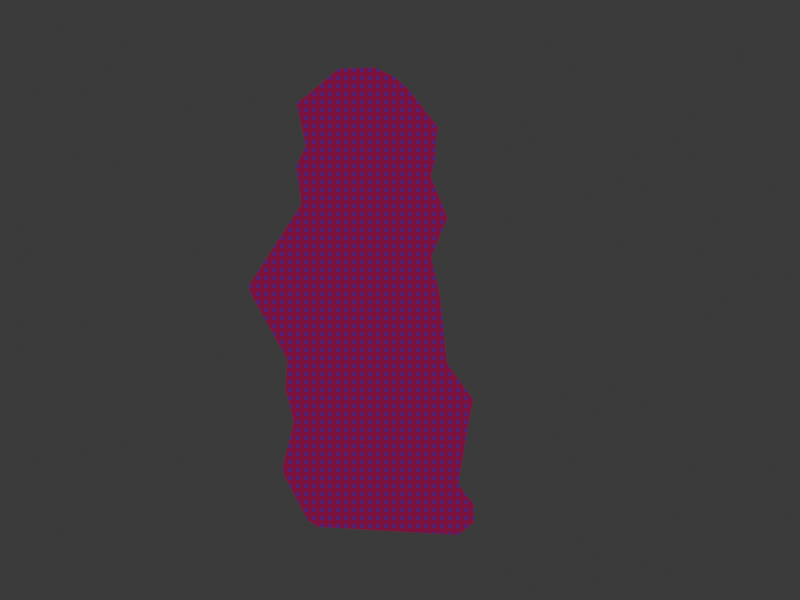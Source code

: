 # Source: ne_me_relinque.blend  (saved by Blender 5.1.30; exported with 4.5.12 LTS)
import bpy
from mathutils import Matrix  # noqa: F401  (used for matrix-valued properties, if any)

bpy.ops.wm.read_factory_settings(use_empty=True)
scene = bpy.context.scene
scene.name = 'Scene'

# ---- collections
col_collection = bpy.data.collections.new('Collection'); scene.collection.children.link(col_collection)

# ---- images (referenced by path relative to the original .blend; pixels are not part of the script)
import os
ASSET_DIR = os.environ.get("B2B_ASSET_DIR", "")  # directory of the original .blend (textures are referenced by path, not embedded)
HERE = os.path.dirname(os.path.abspath(__file__))  # packed textures are extracted next to this script under _unpacked/

def load_image(name, relpath, width, height, colorspace="sRGB"):
    """Load a texture the original file referenced (path relative to the .blend, or extracted next to this script)."""
    p = next((c for c in (os.path.join(HERE, relpath), os.path.join(ASSET_DIR, relpath)) if relpath and os.path.exists(c)), "")
    if p:
        img = bpy.data.images.load(p, check_existing=True)
        img.name = name
    else:  # same state as the original file: an image datablock whose file is absent (Cycles renders it pink)
        img = bpy.data.images.new(name, width, height)
        img.source = "FILE"
        img.filepath = "//" + (relpath or name)
    img.colorspace_settings.name = colorspace
    return img
img_bayer_matrix = load_image('Bayer Matrix', '_unpacked/Bayer_Matrix.55527342.png', 2, 2, 'sRGB')

# ---- materials (node trees are filled in below, after node groups)
mat_pixelart_simple = bpy.data.materials.new('PixelArt_Simple')
mat_material = bpy.data.materials.new('Material')
mat_material.alpha_threshold = 0.0
mat_material.use_backface_culling_lightprobe_volume = False
mat_material.roughness = 0.5
mat_material.line_color = (0.0, 0.0, 0.0, 1.0)

# ---- material node trees
mat_pixelart_simple.use_nodes = True; mat_pixelart_simple.node_tree.nodes.clear()
_N = mat_pixelart_simple.node_tree.nodes; _L = mat_pixelart_simple.node_tree.links
n0 = _N.new('ShaderNodeOutputMaterial'); n0.name = 'Material Output'; n0.location = (200, 100)
n1 = _N.new('ShaderNodeEmission'); n1.name = 'Emission'; n1.location = (100, 300)
n2 = _N.new('ShaderNodeValToRGB'); n2.name = 'Color Ramp'; n2.location = (-250, 300)
n2.color_ramp.interpolation = 'CONSTANT'
while len(n2.color_ramp.elements) > 1: n2.color_ramp.elements.remove(n2.color_ramp.elements[-1])
n2.color_ramp.elements[0].position = 0.0; n2.color_ramp.elements[0].color = (0.0, 0.0, 0.0, 1.0)
_e = n2.color_ramp.elements.new(0.075); _e.color = (0.03233, 0.003716, 0.03033, 1.0)
_e = n2.color_ramp.elements.new(0.225); _e.color = (0.08893, 0.005767, 0.1751, 1.0)
_e = n2.color_ramp.elements.new(0.45); _e.color = (0.2107, 0.006463, 0.05114, 1.0)
_e = n2.color_ramp.elements.new(0.8); _e.color = (0.9559, 0.9122, 0.8782, 1.0)
n3 = _N.new('ShaderNodeMix'); n3.name = 'Mix'; n3.location = (-500, 138)
n3.data_type = 'RGBA'
n3.blend_type = 'SOFT_LIGHT'
n3.inputs[0].default_value = 0.2
n4 = _N.new('ShaderNodeShaderToRGB'); n4.name = 'Shader to RGB'; n4.location = (-750, 250)
n5 = _N.new('ShaderNodeBsdfPrincipled'); n5.name = 'Principled BSDF'; n5.location = (-1100, 500)
n6 = _N.new('ShaderNodeTexImage'); n6.name = 'Image Texture'; n6.location = (-850, -250)
n6.image = img_bayer_matrix
n6.interpolation = 'Closest'
n7 = _N.new('ShaderNodeVectorMath'); n7.name = 'Vector Math'; n7.location = (-1050, -450)
n7.operation = 'MULTIPLY'
n8 = _N.new('ShaderNodeTexCoord'); n8.name = 'Texture Coordinate'; n8.location = (-1250, -300)
n9 = _N.new('ShaderNodeCombineXYZ'); n9.name = 'Combine XYZ'; n9.location = (-1250, -600)
n10 = _N.new('ShaderNodeValue'); n10.name = 'Value'; n10.location = (-1450, -600)
n10.label = 'ResolutionX / 2'
n10.outputs[0].default_value = 100.0
n11 = _N.new('ShaderNodeValue'); n11.name = 'Value.001'; n11.location = (-1450, -700)
n11.label = 'ResolutionY / 2'
n11.outputs[0].default_value = 75.0
_L.new(n1.outputs[0], n0.inputs[0])
_L.new(n2.outputs[0], n1.inputs[0])
_L.new(n3.outputs[2], n2.inputs[0])
_L.new(n4.outputs[0], n3.inputs[6])
_L.new(n5.outputs[0], n4.inputs[0])
_L.new(n6.outputs[0], n3.inputs[7])
_L.new(n7.outputs[0], n6.inputs[0])
_L.new(n8.outputs[5], n7.inputs[0])
_L.new(n9.outputs[0], n7.inputs[1])
_L.new(n10.outputs[0], n9.inputs[0])
_L.new(n11.outputs[0], n9.inputs[1])
n0.is_active_output = True
mat_material.use_nodes = True; mat_material.node_tree.nodes.clear()
_N = mat_material.node_tree.nodes; _L = mat_material.node_tree.links
n0 = _N.new('ShaderNodeOutputMaterial'); n0.name = 'Material Output'; n0.location = (-1756, 1112)
n1 = _N.new('ShaderNodeEmission'); n1.name = 'Emission'; n1.location = (-2019, 1131)
n2 = _N.new('ShaderNodeValToRGB'); n2.name = 'Color Ramp'; n2.location = (-2369, 1131)
n2.color_ramp.interpolation = 'CONSTANT'
while len(n2.color_ramp.elements) > 1: n2.color_ramp.elements.remove(n2.color_ramp.elements[-1])
n2.color_ramp.elements[0].position = 0.0; n2.color_ramp.elements[0].color = (0.1912, 0.03311, 0.06301, 1.0)
_e = n2.color_ramp.elements.new(0.075); _e.color = (0.3372, 0.06301, 0.04519, 1.0)
_e = n2.color_ramp.elements.new(0.225); _e.color = (0.6038, 0.1384, 0.04971, 1.0)
_e = n2.color_ramp.elements.new(0.45); _e.color = (0.7835, 0.2747, 0.07819, 1.0)
_e = n2.color_ramp.elements.new(0.8); _e.color = (0.956, 0.4735, 0.09084, 1.0)
n3 = _N.new('ShaderNodeMix'); n3.name = 'Mix'; n3.location = (-2619, 969)
n3.data_type = 'RGBA'
n3.blend_type = 'SOFT_LIGHT'
n3.inputs[0].default_value = 0.2
n4 = _N.new('ShaderNodeShaderToRGB'); n4.name = 'Shader to RGB'; n4.location = (-2869, 1081)
n5 = _N.new('ShaderNodeBsdfPrincipled'); n5.name = 'Principled BSDF.001'; n5.location = (-3219, 1331)
n6 = _N.new('ShaderNodeTexImage'); n6.name = 'Image Texture'; n6.location = (-2969, 581)
n6.image = img_bayer_matrix
n6.interpolation = 'Closest'
n7 = _N.new('ShaderNodeVectorMath'); n7.name = 'Vector Math'; n7.location = (-3169, 381)
n7.operation = 'MULTIPLY'
n8 = _N.new('ShaderNodeTexCoord'); n8.name = 'Texture Coordinate'; n8.location = (-3369, 531)
n9 = _N.new('ShaderNodeCombineXYZ'); n9.name = 'Combine XYZ'; n9.location = (-3369, 231)
n10 = _N.new('ShaderNodeValue'); n10.name = 'Value'; n10.location = (-3569, 231)
n10.label = 'ResolutionX / 2'
n10.outputs[0].default_value = 100.0
n11 = _N.new('ShaderNodeValue'); n11.name = 'Value.001'; n11.location = (-3569, 131)
n11.label = 'ResolutionY / 2'
n11.outputs[0].default_value = 75.0
_L.new(n2.outputs[0], n1.inputs[0])
_L.new(n3.outputs[2], n2.inputs[0])
_L.new(n4.outputs[0], n3.inputs[6])
_L.new(n5.outputs[0], n4.inputs[0])
_L.new(n6.outputs[0], n3.inputs[7])
_L.new(n7.outputs[0], n6.inputs[0])
_L.new(n8.outputs[5], n7.inputs[0])
_L.new(n9.outputs[0], n7.inputs[1])
_L.new(n10.outputs[0], n9.inputs[0])
_L.new(n11.outputs[0], n9.inputs[1])
_L.new(n1.outputs[0], n0.inputs[0])
n0.is_active_output = True

# ---- world
world_world = bpy.data.worlds.new('World'); scene.world = world_world
world_world.use_nodes = True; world_world.node_tree.nodes.clear()
_N = world_world.node_tree.nodes; _L = world_world.node_tree.links
n0 = _N.new('ShaderNodeOutputWorld'); n0.name = 'World Output'; n0.location = (200, 100)
n1 = _N.new('ShaderNodeBackground'); n1.name = 'Background'; n1.location = (-200, 100)
n1.inputs[0].default_value = (0.05088, 0.05088, 0.05088, 1.0)
_L.new(n1.outputs[0], n0.inputs[0])
n0.is_active_output = True
world_world.color = (0.05088, 0.05088, 0.05088)
world_world.sun_shadow_jitter_overblur = 0.0

# ---- cameras
cam_camera_001 = bpy.data.cameras.new('Camera.001')

# ---- lights
light_spot = bpy.data.lights.new('Spot', 'SPOT')
light_spot.energy = 1000.0

# ---- meshes
me_plane = bpy.data.meshes.new('Plane')
me_plane.from_pydata([(-1.775, 4.007e-08, 0.225), (-1.783, 0.07156, -5.645e-08), (1.789, 0.07746, -5.75e-08), (2.07, 0.2137, 0.225), (2.058, 0.6781, 0.225), (1.531, 1.237, -2.641e-07), (1.823, 2.447, 0.225), (1.923, 3.111, -5.976e-07), (2.052, 3.294, 0.225), (1.259, 4.217, -7.947e-07), (1.21, 5.868, 0.225), (0.3009, 6.873, 0.02954), (0.98, 6.869, 0.225), (1.222, 7.673, -1.347e-06), (1.4, 7.856, 0.225), (0.776, 9.075, -1.596e-06), (1.079, 9.29, 0.225), (1.042, 9.931, -1.749e-06), (1.158, 10.15, 0.225), (0.3522, 10.88, -1.917e-06), (0.03335, 11.47, 0.225), (-1.256, 11.42, -2.036e-06), (-2.764, 1.065, 0.225), (-2.632, 1.248, -2.66e-07), (-2.487, 2.263, 0.225), (-2.145, 2.47, -4.835e-07), (-2.698, 3.088, 0.225), (-2.534, 3.281, -6.28e-07), (-2.611, 3.859, 0.225), (-2.277, 4.083, -7.707e-07), (-3.75, 5.805, 0.225), (-3.602, 5.983, -1.109e-06), (-2.971, 7.023, 0.225), (-2.248, 8.649, 0.225), (-1.926, 8.395, -1.539e-06), (-2.339, 9.571, 0.225), (-2.245, 9.352, -1.709e-06), (-2.103, 10.08, 0.225), (-1.742, 9.816, -1.792e-06), (-2.317, 11.12, 0.225), (-2.226, 10.92, -1.977e-06), (-1.783, 0.07156, 1.0), (-2.131, 0.1828, 0.775), (1.775, 1.38e-07, 0.775), (2.087, 0.2626, 0.775), (1.915, 0.4593, 1.0), (1.777, 1.247, 0.775), (1.531, 1.237, 1.0), (1.576, 2.449, 1.0), (2.062, 2.902, 0.775), (1.923, 3.111, 1.0), (1.493, 4.226, 0.775), (0.9721, 5.874, 1.0), (0.949, 6.472, 0.775), (0.612, 6.708, 1.0), (1.348, 7.451, 0.775), (1.08, 8.861, 0.775), (0.776, 9.075, 1.0), (1.224, 9.757, 0.775), (0.5204, 11.03, 0.775), (0.3522, 10.88, 1.0), (-0.3583, 11.62, 0.775), (-0.2222, 11.4, 1.0), (-1.309, 11.64, 0.775), (-1.256, 11.42, 1.0), (-2.632, 1.248, 1.0), (-2.811, 1.457, 0.775), (-2.145, 2.47, 1.0), (-2.5, 2.674, 0.775), (-2.534, 3.281, 1.0), (-2.725, 3.505, 0.775), (-2.277, 4.083, 1.0), (-2.671, 4.257, 0.775), (-3.602, 5.983, 1.0), (-3.73, 6.158, 0.775), (-2.71, 7.0, 1.0), (-2.287, 8.239, 0.775), (-1.926, 8.395, 1.0), (-2.433, 9.205, 0.775), (-2.178, 9.72, 0.775), (-1.742, 9.816, 1.0), (-2.426, 10.81, 0.775)], [], [(1, 0, 42, 22), (2, 3, 43, 0), (52, 73, 71), (7, 8, 49, 6), (11, 12, 53, 10), (13, 14, 55, 12), (15, 16, 56, 14), (17, 18, 58, 16), (23, 22, 66, 24), (25, 24, 68, 26), (27, 26, 70, 28), (29, 28, 72, 30), (31, 30, 74, 32), (76, 33, 34, 32), (78, 35, 36, 33), (79, 37, 38, 35), (81, 39, 40, 37), (43, 41, 42, 0), (46, 45, 44, 4), (51, 50, 49, 8), (55, 54, 53, 12), (58, 57, 56, 16), (61, 62, 59, 20), (42, 65, 66, 22), (66, 67, 68, 24), (68, 69, 70, 26), (70, 71, 72, 28), (72, 73, 74, 30), (78, 33, 76, 77), (81, 37, 79, 80), (2, 1, 5), (71, 50, 51, 52), (5, 4, 3, 2), (5, 23, 25), (13, 15, 14), (51, 8, 9, 10), (9, 29, 31), (66, 65, 67), (15, 17, 16), (17, 19, 18), (59, 18, 19, 20), (61, 20, 21), (21, 40, 39), (7, 6, 5, 25), (29, 27, 28), (31, 29, 30), (11, 31, 32, 34), (80, 64, 81), (38, 36, 35), (40, 38, 37), (41, 43, 44, 45), (61, 21, 39, 63), (49, 48, 46, 6), (74, 73, 75), (53, 54, 52), (42, 41, 65), (61, 63, 64, 62), (74, 75, 76, 32), (77, 80, 78), (3, 44, 43), (47, 46, 48), (4, 44, 3), (11, 10, 9, 31), (14, 56, 55), (60, 59, 62), (18, 59, 58), (19, 21, 20), (68, 67, 69), (70, 69, 71), (72, 71, 73), (77, 76, 75), (36, 34, 33), (45, 47, 41), (49, 50, 48), (23, 5, 1), (69, 50, 71), (46, 4, 5, 6), (25, 27, 7), (53, 52, 51, 10), (54, 55, 56, 57), (7, 9, 8), (7, 27, 29, 9), (57, 58, 59, 60), (11, 13, 12), (38, 15, 11, 34), (13, 11, 15), (17, 15, 19), (21, 19, 15, 38), (25, 23, 24), (27, 25, 26), (40, 21, 38), (35, 78, 80, 79), (36, 38, 34), (39, 81, 64, 63), (65, 41, 47), (47, 48, 67, 65), (48, 50, 69, 67), (52, 54, 75, 73), (77, 75, 54), (80, 77, 54, 57), (64, 80, 57, 60), (62, 64, 60), (46, 47, 45), (23, 1, 22), (1, 2, 0)])
_uv = me_plane.uv_layers.new(name='UVMap')
_uv.uv.foreach_set('vector', [0.0, 0.0, 0.0, 0.0, 0.0, 0.0, 0.0, 0.0, 0.0, 0.0, 0.0, 0.0, 0.0, 0.0, 0.0, 0.0, 0.0, 0.0, 0.0, 0.0, 0.0, 0.0, 0.0, 0.0, 0.0, 0.0, 0.0, 0.0, 0.0, 0.0, 0.0, 0.0, 0.0, 0.0, 0.0, 0.0, 0.0, 0.0, 0.0, 0.0, 0.0, 0.0, 0.0, 0.0, 0.0, 0.0, 0.0, 0.0, 0.0, 0.0, 0.0, 0.0, 0.0, 0.0, 0.0, 0.0, 0.0, 0.0, 0.0, 0.0, 0.0, 0.0, 0.0, 0.0, 0.0, 0.0, 0.0, 0.0, 0.0, 0.0, 0.0, 0.0, 0.0, 0.0, 0.0, 0.0, 0.0, 0.0, 0.0, 0.0, 0.0, 0.0, 0.0, 0.0, 0.0, 0.0, 0.0, 0.0, 0.0, 0.0, 0.0, 0.0, 0.0, 0.0, 0.0, 0.0, 0.0, 0.0, 0.0, 0.0, 0.0, 0.0, 0.0, 0.0, 0.0, 0.0, 0.0, 0.0, 0.0, 0.0, 0.0, 0.0, 0.0, 0.0, 0.0, 0.0, 0.0, 0.0, 0.0, 0.0, 0.0, 0.0, 0.0, 0.0, 0.0, 0.0, 0.0, 0.0, 0.0, 0.0, 0.0, 0.0, 0.0, 0.0, 0.0, 0.0, 0.0, 0.0, 0.0, 0.0, 0.0, 0.0, 0.0, 0.0, 0.0, 0.0, 0.0, 0.0, 0.0, 0.0, 0.0, 0.0, 0.0, 0.0, 0.0, 0.0, 0.0, 0.0, 0.0, 0.0, 0.0, 0.0, 0.0, 0.0, 0.0, 0.0, 0.0, 0.0, 0.0, 0.0, 0.0, 0.0, 0.0, 0.0, 0.0, 0.0, 0.0, 0.0, 0.0, 0.0, 0.0, 0.0, 0.0, 0.0, 0.0, 0.0, 0.0, 0.0, 0.0, 0.0, 0.0, 0.0, 0.0, 0.0, 0.0, 0.0, 0.0, 0.0, 0.0, 0.0, 0.0, 0.0, 0.0, 0.0, 0.0, 0.0, 0.0, 0.0, 0.0, 0.0, 0.0, 0.0, 0.0, 0.0, 0.0, 0.0, 0.0, 0.0, 0.0, 0.0, 0.0, 0.0, 0.0, 0.0, 0.0, 0.0, 0.0, 0.0, 0.0, 0.0, 0.0, 0.0, 0.0, 0.0, 0.0, 0.0, 0.0, 0.0, 0.0, 0.0, 0.0, 0.0, 0.0, 0.0, 0.0, 0.0, 0.0, 0.0, 0.0, 0.0, 0.0, 0.0, 0.0, 0.0, 0.0, 0.0, 0.0, 0.0, 0.0, 0.0, 0.0, 0.0, 0.0, 0.0, 0.0, 0.0, 0.0, 0.0, 0.0, 0.0, 0.0, 0.0, 0.0, 0.0, 0.0, 0.0, 0.0, 0.0, 0.0, 0.0, 0.0, 0.0, 0.0, 0.0, 0.0, 0.0, 0.0, 0.0, 0.0, 0.0, 0.0, 0.0, 0.0, 0.0, 0.0, 0.0, 0.0, 0.0, 0.0, 0.0, 0.0, 0.0, 0.0, 0.0, 0.0, 0.0, 0.0, 0.0, 0.0, 0.0, 0.0, 0.0, 0.0, 0.0, 0.0, 0.0, 0.0, 0.0, 0.0, 0.0, 0.0, 0.0, 0.0, 0.0, 0.0, 0.0, 0.0, 0.0, 0.0, 0.0, 0.0, 0.0, 0.0, 0.0, 0.0, 0.0, 0.0, 0.0, 0.0, 0.0, 0.0, 0.0, 0.0, 0.0, 0.0, 0.0, 0.0, 0.0, 0.0, 0.0, 0.0, 0.0, 0.0, 0.0, 0.0, 0.0, 0.0, 0.0, 0.0, 0.0, 0.0, 0.0, 0.0, 0.0, 0.0, 0.0, 0.0, 0.0, 0.0, 0.0, 0.0, 0.0, 0.0, 0.0, 0.0, 0.0, 0.0, 0.0, 0.0, 0.0, 0.0, 0.0, 0.0, 0.0, 0.0, 0.0, 0.0, 0.0, 0.0, 0.0, 0.0, 0.0, 0.0, 0.0, 0.0, 0.0, 0.0, 0.0, 0.0, 0.0, 0.0, 0.0, 0.0, 0.0, 0.0, 0.0, 0.0, 0.0, 0.0, 0.0, 0.0, 0.0, 0.0, 0.0, 0.0, 0.0, 0.0, 0.0, 0.0, 0.0, 0.0, 0.0, 0.0, 0.0, 0.0, 0.0, 0.0, 0.0, 0.0, 0.0, 0.0, 0.0, 0.0, 0.0, 0.0, 0.0, 0.0, 0.0, 0.0, 0.0, 0.0, 0.0, 0.0, 0.0, 0.0, 0.0, 0.0, 0.0, 0.0, 0.0, 0.0, 0.0, 0.0, 0.0, 0.0, 0.0, 0.0, 0.0, 0.0, 0.0, 0.0, 0.0, 0.0, 0.0, 0.0, 0.0, 0.0, 0.0, 0.0, 0.0, 0.0, 0.0, 0.0, 0.0, 0.0, 0.0, 0.0, 0.0, 0.0, 0.0, 0.0, 0.0, 0.0, 0.0, 0.0, 0.0, 0.0, 0.0, 0.0, 0.0, 0.0, 0.0, 0.0, 0.0, 0.0, 0.0, 0.0, 0.0, 0.0, 0.0, 0.0, 0.0, 0.0, 0.0, 0.0, 0.0, 0.0, 0.0, 0.0, 0.0, 0.0, 0.0, 0.0, 0.0, 0.0, 0.0, 0.0, 0.0, 0.0, 0.0, 0.0, 0.0, 0.0, 0.0, 0.0, 0.0, 0.0, 0.0, 0.0, 0.0, 0.0, 0.0, 0.0, 0.0, 0.0, 0.0, 0.0, 0.0, 0.0, 0.0, 0.0, 0.0, 0.0, 0.0, 0.0, 0.0, 0.0, 0.0, 0.0, 0.0, 0.0, 0.0, 0.0, 0.0, 0.0, 0.0, 0.0, 0.0, 0.0, 0.0, 0.0, 0.0, 0.0, 0.0, 0.0, 0.0, 0.0, 0.0, 0.0, 0.0, 0.0, 0.0, 0.0, 0.0, 0.0, 0.0, 0.0, 0.0, 0.0, 0.0, 0.0, 0.0, 0.0, 0.0, 0.0, 0.0, 0.0, 0.0, 0.0, 0.0, 0.0, 0.0, 0.0, 0.0, 0.0, 0.0, 0.0, 0.0, 0.0, 0.0, 0.0, 0.0, 0.0, 0.0, 0.0, 0.0, 0.0, 0.0, 0.0, 0.0, 0.0, 0.0, 0.0, 0.0, 0.0, 0.0, 0.0, 0.0, 0.0, 0.0, 0.0, 0.0, 0.0, 0.0, 0.0, 0.0, 0.0, 0.0, 0.0, 0.0, 0.0, 0.0, 0.0, 0.0, 0.0, 0.0, 0.0, 0.0, 0.0, 0.0, 0.0, 0.0, 0.0, 0.0, 0.0, 0.0, 0.0, 0.0, 0.0, 0.0, 0.0, 0.0, 0.0, 0.0, 0.0, 0.0, 0.0, 0.0, 0.0, 0.0, 0.0, 0.0, 0.0, 0.0, 0.0, 0.0, 0.0, 0.0, 0.0, 0.0, 0.0, 0.0, 0.0, 0.0, 0.0, 0.0, 0.0, 0.0, 0.0, 0.0, 0.0, 0.0, 0.0, 0.0, 0.0, 0.0, 0.0, 0.0, 0.0, 0.0, 0.0, 0.0, 0.0, 0.0, 0.0, 0.0, 0.0, 0.0, 0.0, 0.0, 0.0, 0.0, 0.0, 0.0, 0.0, 0.0, 0.0, 0.0, 0.0, 0.0, 0.0, 0.0, 0.0, 0.0, 0.0, 0.0, 0.0, 0.0, 0.0, 0.0, 0.0, 0.0, 0.0, 0.0, 0.0, 0.0, 0.0, 0.0, 0.0, 0.0, 0.0, 0.0, 0.0, 0.0, 0.0, 0.0, 0.0, 0.0, 0.0, 0.0])
me_plane.materials.append(mat_pixelart_simple)
me_plane.update()
me_plane_001 = bpy.data.meshes.new('Plane.001')
me_plane_001.from_pydata([(-1.0, -1.0, 0.0), (6.0, -1.0, 0.0), (-1.0, 1.0, 0.0), (6.0, 1.0, 0.0), (-1.0, 1.0, 0.25), (-1.0, -1.0, 0.25), (6.0, -1.0, 0.25), (6.0, 1.0, 0.25), (-0.7585, 1.108, -0.06946), (6.074, 2.628, 0.02878), (-1.194, 3.057, 0.04139), (5.639, 4.577, 0.1396), (-1.194, 3.043, 0.291), (-0.7589, 1.094, 0.1801), (6.073, 2.614, 0.2784), (5.638, 4.562, 0.3892), (7.802, -1.884, -1.348), (7.688, 5.113, -1.497), (6.251, -1.882, -0.08514), (6.137, 5.115, -0.235), (6.408, -1.875, 0.1087), (7.96, -1.877, -1.154), (7.846, 5.12, -1.304), (6.295, 5.122, -0.04113), (7.119, -2.171, 0.4379), (5.038, 4.499, 0.01588), (5.373, -2.662, 1.282), (3.293, 4.008, 0.8597), (5.47, -2.618, 1.508), (7.216, -2.127, 0.6641), (5.135, 4.544, 0.242), (3.389, 4.053, 1.086), (4.434, -1.26, 1.368), (-2.228, -0.2817, -0.547), (4.367, -3.125, 0.649), (-2.295, -2.147, -1.266), (4.29, -3.208, 0.872), (4.357, -1.343, 1.591), (-2.304, -0.3649, -0.324), (-2.371, -2.23, -1.043), (-1.13, 4.953, 0.5809), (-4.029, -1.344, -0.3928), (0.6647, 4.095, 0.7863), (-2.234, -2.202, -0.1874), (0.6267, 4.074, 1.033), (-1.168, 4.932, 0.8271), (-4.067, -1.364, -0.1466), (-2.272, -2.223, 0.05884), (0.9001, 3.593, 1.139), (-1.999, -2.704, 0.1654), (2.695, 2.734, 1.344), (-0.2041, -3.562, 0.3708), (2.657, 2.714, 1.591), (0.8621, 3.572, 1.385), (-2.037, -2.725, 0.4116), (-0.2421, -3.583, 0.617), (5.921, 0.7663, 2.36), (-0.8035, 0.01421, 0.5663), (5.986, -1.153, 2.92), (-0.7382, -1.905, 1.126), (5.917, -1.088, 3.151), (5.852, 0.8314, 2.591), (-0.8725, 0.07934, 0.7976), (-0.8071, -1.84, 1.357), (5.158, 2.587, 1.601), (6.779, -3.542, 4.57), (6.173, 2.06, -0.04049), (7.794, -4.068, 2.929), (6.38, 2.161, 0.0553), (5.366, 2.688, 1.696), (6.987, -3.44, 4.666), (8.001, -3.967, 3.025)], [], [(0, 2, 3, 1), (5, 6, 7, 4), (1, 3, 7, 6), (2, 0, 5, 4), (3, 2, 4, 7), (0, 1, 6, 5), (8, 10, 11, 9), (13, 14, 15, 12), (9, 11, 15, 14), (10, 8, 13, 12), (11, 10, 12, 15), (8, 9, 14, 13), (16, 18, 19, 17), (21, 22, 23, 20), (17, 19, 23, 22), (18, 16, 21, 20), (19, 18, 20, 23), (16, 17, 22, 21), (24, 26, 27, 25), (29, 30, 31, 28), (25, 27, 31, 30), (26, 24, 29, 28), (27, 26, 28, 31), (24, 25, 30, 29), (32, 34, 35, 33), (37, 38, 39, 36), (33, 35, 39, 38), (34, 32, 37, 36), (35, 34, 36, 39), (32, 33, 38, 37), (40, 42, 43, 41), (45, 46, 47, 44), (41, 43, 47, 46), (42, 40, 45, 44), (43, 42, 44, 47), (40, 41, 46, 45), (48, 50, 51, 49), (53, 54, 55, 52), (49, 51, 55, 54), (50, 48, 53, 52), (51, 50, 52, 55), (48, 49, 54, 53), (56, 58, 59, 57), (61, 62, 63, 60), (57, 59, 63, 62), (58, 56, 61, 60), (59, 58, 60, 63), (56, 57, 62, 61), (64, 66, 67, 65), (69, 70, 71, 68), (65, 67, 71, 70), (66, 64, 69, 68), (67, 66, 68, 71), (64, 65, 70, 69)])
_uv = me_plane_001.uv_layers.new(name='UVMap')
_uv.uv.foreach_set('vector', [0.0, 0.0, 0.0, 1.0, 1.0, 1.0, 1.0, 0.0, 0.0, 0.0, 1.0, 0.0, 1.0, 1.0, 0.0, 1.0, 1.0, 0.0, 1.0, 1.0, 1.0, 1.0, 1.0, 0.0, 0.0, 1.0, 0.0, 0.0, 0.0, 0.0, 0.0, 1.0, 1.0, 1.0, 0.0, 1.0, 0.0, 1.0, 1.0, 1.0, 0.0, 0.0, 1.0, 0.0, 1.0, 0.0, 0.0, 0.0, 0.0, 0.0, 0.0, 1.0, 1.0, 1.0, 1.0, 0.0, 0.0, 0.0, 1.0, 0.0, 1.0, 1.0, 0.0, 1.0, 1.0, 0.0, 1.0, 1.0, 1.0, 1.0, 1.0, 0.0, 0.0, 1.0, 0.0, 0.0, 0.0, 0.0, 0.0, 1.0, 1.0, 1.0, 0.0, 1.0, 0.0, 1.0, 1.0, 1.0, 0.0, 0.0, 1.0, 0.0, 1.0, 0.0, 0.0, 0.0, 0.0, 0.0, 0.0, 1.0, 1.0, 1.0, 1.0, 0.0, 0.0, 0.0, 1.0, 0.0, 1.0, 1.0, 0.0, 1.0, 1.0, 0.0, 1.0, 1.0, 1.0, 1.0, 1.0, 0.0, 0.0, 1.0, 0.0, 0.0, 0.0, 0.0, 0.0, 1.0, 1.0, 1.0, 0.0, 1.0, 0.0, 1.0, 1.0, 1.0, 0.0, 0.0, 1.0, 0.0, 1.0, 0.0, 0.0, 0.0, 0.0, 0.0, 0.0, 1.0, 1.0, 1.0, 1.0, 0.0, 0.0, 0.0, 1.0, 0.0, 1.0, 1.0, 0.0, 1.0, 1.0, 0.0, 1.0, 1.0, 1.0, 1.0, 1.0, 0.0, 0.0, 1.0, 0.0, 0.0, 0.0, 0.0, 0.0, 1.0, 1.0, 1.0, 0.0, 1.0, 0.0, 1.0, 1.0, 1.0, 0.0, 0.0, 1.0, 0.0, 1.0, 0.0, 0.0, 0.0, 0.0, 0.0, 0.0, 1.0, 1.0, 1.0, 1.0, 0.0, 0.0, 0.0, 1.0, 0.0, 1.0, 1.0, 0.0, 1.0, 1.0, 0.0, 1.0, 1.0, 1.0, 1.0, 1.0, 0.0, 0.0, 1.0, 0.0, 0.0, 0.0, 0.0, 0.0, 1.0, 1.0, 1.0, 0.0, 1.0, 0.0, 1.0, 1.0, 1.0, 0.0, 0.0, 1.0, 0.0, 1.0, 0.0, 0.0, 0.0, 0.0, 0.0, 0.0, 1.0, 1.0, 1.0, 1.0, 0.0, 0.0, 0.0, 1.0, 0.0, 1.0, 1.0, 0.0, 1.0, 1.0, 0.0, 1.0, 1.0, 1.0, 1.0, 1.0, 0.0, 0.0, 1.0, 0.0, 0.0, 0.0, 0.0, 0.0, 1.0, 1.0, 1.0, 0.0, 1.0, 0.0, 1.0, 1.0, 1.0, 0.0, 0.0, 1.0, 0.0, 1.0, 0.0, 0.0, 0.0, 0.0, 0.0, 0.0, 1.0, 1.0, 1.0, 1.0, 0.0, 0.0, 0.0, 1.0, 0.0, 1.0, 1.0, 0.0, 1.0, 1.0, 0.0, 1.0, 1.0, 1.0, 1.0, 1.0, 0.0, 0.0, 1.0, 0.0, 0.0, 0.0, 0.0, 0.0, 1.0, 1.0, 1.0, 0.0, 1.0, 0.0, 1.0, 1.0, 1.0, 0.0, 0.0, 1.0, 0.0, 1.0, 0.0, 0.0, 0.0, 0.0, 0.0, 0.0, 1.0, 1.0, 1.0, 1.0, 0.0, 0.0, 0.0, 1.0, 0.0, 1.0, 1.0, 0.0, 1.0, 1.0, 0.0, 1.0, 1.0, 1.0, 1.0, 1.0, 0.0, 0.0, 1.0, 0.0, 0.0, 0.0, 0.0, 0.0, 1.0, 1.0, 1.0, 0.0, 1.0, 0.0, 1.0, 1.0, 1.0, 0.0, 0.0, 1.0, 0.0, 1.0, 0.0, 0.0, 0.0, 0.0, 0.0, 0.0, 1.0, 1.0, 1.0, 1.0, 0.0, 0.0, 0.0, 1.0, 0.0, 1.0, 1.0, 0.0, 1.0, 1.0, 0.0, 1.0, 1.0, 1.0, 1.0, 1.0, 0.0, 0.0, 1.0, 0.0, 0.0, 0.0, 0.0, 0.0, 1.0, 1.0, 1.0, 0.0, 1.0, 0.0, 1.0, 1.0, 1.0, 0.0, 0.0, 1.0, 0.0, 1.0, 0.0, 0.0, 0.0])
me_plane_001.materials.append(mat_material)
me_plane_001.update()

# ---- objects
ob_re_me_relinque = bpy.data.objects.new('re me relinque', me_plane)
ob_camera = bpy.data.objects.new('Camera', cam_camera_001)
ob_spot = bpy.data.objects.new('Spot', light_spot)
ob_plane = bpy.data.objects.new('Plane', me_plane_001)

# ---- transforms, parenting, visibility, modifiers, constraints
ob_re_me_relinque.location = (0.0, 0.0, 0.0)
ob_re_me_relinque.rotation_euler = (1.571, -0.0, -0.243)
ob_camera.location = (0.1029, -28.54, 5.782)
ob_camera.rotation_euler = (1.571, -0.0, 0.0)
ob_spot.location = (5.485, -6.834, 15.41)
ob_spot.rotation_euler = (0.5863, 0.6942, 0.06608)
ob_plane.location = (-2.049, -0.611, 1.03)
ob_plane.rotation_euler = (1.571, -0.0, -0.2186)
ob_plane.scale = (0.5925, 0.5925, 0.5925)
ob_plane.hide_render = True

# ---- collection membership
col_collection.objects.link(ob_re_me_relinque)
col_collection.objects.link(ob_camera)
col_collection.objects.link(ob_spot)
col_collection.objects.link(ob_plane)

# ---- scene / render settings (as saved in the file)
scene.camera = ob_camera
scene.frame_start = 1; scene.frame_end = 250; scene.frame_set(1)
scene.render.engine = 'BLENDER_EEVEE_NEXT'
scene.render.resolution_x = 200
scene.render.resolution_y = 150
scene.render.filter_size = 0.0
scene.render.bake_bias = 0.0
scene.render.bake_samples = 0
scene.render.line_thickness = 0.3
scene.cycles.sampling_pattern = 'TABULATED_SOBOL'
scene.eevee.taa_samples = 1
scene.eevee.taa_render_samples = 1
scene.eevee.use_taa_reprojection = False
scene.eevee.use_volume_custom_range = False
bpy.context.view_layer.update()
